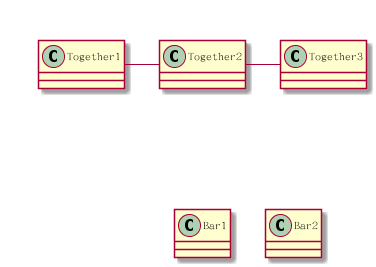

The diagram above was rendered by PlantUML. Its source (embedded in the PNG):
@startuml

class Bar1
class Bar2

together {
class Together1
class Together2
class Together3
}

Together1 - Together2
Together2 - Together3
Together2 -[hidden]--> Bar1
Bar1 -[hidden]> Bar2

@enduml